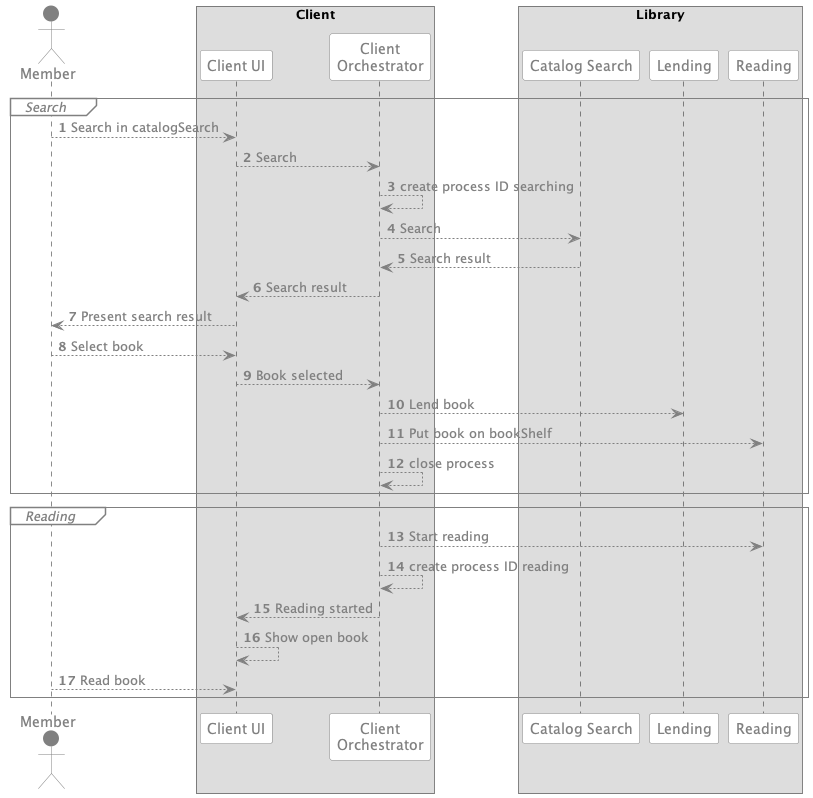

The diagram above was rendered by PlantUML. Its source (embedded in the PNG):
@startuml
'https://plantuml.com/sequence-diagram

autonumber
skinparam arrow {
    fontcolor grey
    color grey
}

skinparam participant {
    backgroundcolor white
    fontcolor grey
    bordercolor grey
}

skinparam actor {
    backgroundcolor grey
    fontcolor grey
    bordercolor grey
}

<style>
sequenceDiagram {
  group {
    FontStyle italic
    LineThickness 1
    LineColor grey
  }
  groupHeader {
    FontStyle italic
    FontColor grey
    BackGroundColor white
    LineColor grey
  }
}
</style>

actor "Member" as member

box Client
participant "Client UI" as clientUi
participant "Client\nOrchestrator" as clientOrchestrator

box Library
participant "Catalog Search" as catalogSearch
participant "Lending" as lending
participant "Reading" as reading

group Search
member --> clientUi : Search in catalogSearch
clientUi --> clientOrchestrator : Search
clientOrchestrator --> clientOrchestrator : create process ID searching
clientOrchestrator --> catalogSearch : Search

catalogSearch --> clientOrchestrator : Search result
clientOrchestrator --> clientUi : Search result
clientUi --> member : Present search result

member --> clientUi : Select book
clientUi --> clientOrchestrator : Book selected
clientOrchestrator --> lending : Lend book
clientOrchestrator --> reading : Put book on bookShelf
clientOrchestrator --> clientOrchestrator: close process
end group
group Reading
clientOrchestrator --> reading : Start reading
clientOrchestrator --> clientOrchestrator: create process ID reading
clientOrchestrator --> clientUi : Reading started
clientUi --> clientUi : Show open book
member --> clientUi : Read book
end group




@enduml